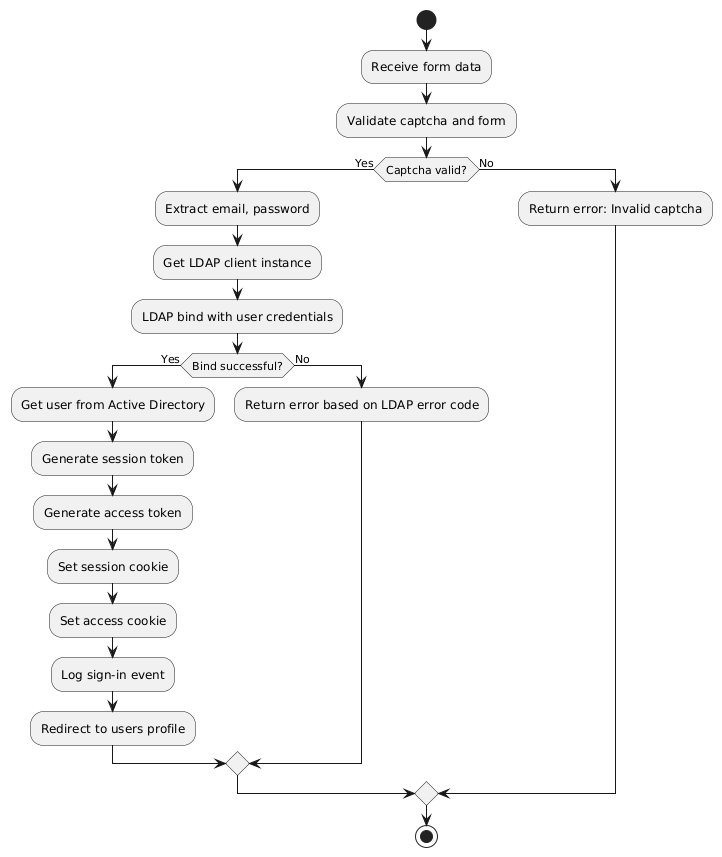

The diagram above was rendered by PlantUML. Its source (embedded in the PNG):
@startuml
start
:Receive form data;
:Validate captcha and form;
if (Captcha valid?) then (Yes)
    :Extract email, password;
    :Get LDAP client instance;
    :LDAP bind with user credentials;
    if (Bind successful?) then (Yes)
        :Get user from Active Directory;
        :Generate session token;
        :Generate access token;
        :Set session cookie;
        :Set access cookie;
        :Log sign-in event;
        :Redirect to users profile;
    else (No)
        :Return error based on LDAP error code;
    endif
else (No)
    :Return error: Invalid captcha;
endif
stop
@enduml